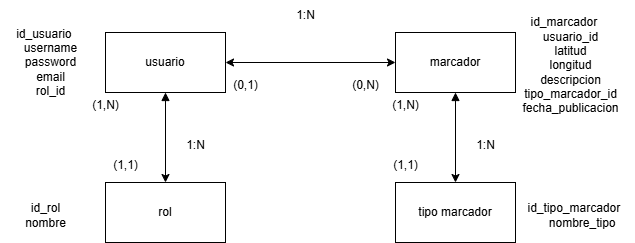

The diagram above was exported from draw.io. Its source (the exported page's mxGraphModel, read from the mxfile embedded in the PNG):
<mxGraphModel dx="472" dy="745" grid="1" gridSize="10" guides="1" tooltips="1" connect="1" arrows="1" fold="1" page="1" pageScale="1" pageWidth="827" pageHeight="1169" math="0" shadow="0">
  <root>
    <mxCell id="0" />
    <mxCell id="1" parent="0" />
    <mxCell id="h7S176KYw9xy5yaTbZiC-8" style="edgeStyle=orthogonalEdgeStyle;rounded=0;orthogonalLoop=1;jettySize=auto;html=1;entryX=0.5;entryY=0;entryDx=0;entryDy=0;startArrow=block;startFill=1;" edge="1" parent="1" source="h7S176KYw9xy5yaTbZiC-5" target="h7S176KYw9xy5yaTbZiC-7">
      <mxGeometry relative="1" as="geometry" />
    </mxCell>
    <mxCell id="h7S176KYw9xy5yaTbZiC-11" style="edgeStyle=orthogonalEdgeStyle;rounded=0;orthogonalLoop=1;jettySize=auto;html=1;entryX=0;entryY=0.5;entryDx=0;entryDy=0;startArrow=classic;startFill=1;" edge="1" parent="1" source="h7S176KYw9xy5yaTbZiC-5" target="h7S176KYw9xy5yaTbZiC-9">
      <mxGeometry relative="1" as="geometry" />
    </mxCell>
    <mxCell id="h7S176KYw9xy5yaTbZiC-5" value="usuario" style="rounded=0;whiteSpace=wrap;html=1;" vertex="1" parent="1">
      <mxGeometry x="280" y="130" width="120" height="60" as="geometry" />
    </mxCell>
    <mxCell id="h7S176KYw9xy5yaTbZiC-6" value="&lt;div&gt;id_usuario&amp;nbsp;&lt;/div&gt;&lt;div&gt;&lt;span style=&quot;background-color: transparent; color: light-dark(rgb(0, 0, 0), rgb(255, 255, 255));&quot;&gt;&amp;nbsp; &amp;nbsp; username&amp;nbsp;&lt;/span&gt;&lt;/div&gt;&lt;div&gt;&amp;nbsp; &amp;nbsp; password&amp;nbsp;&lt;/div&gt;&lt;div&gt;&amp;nbsp; &amp;nbsp; email&amp;nbsp;&lt;/div&gt;&lt;div&gt;&amp;nbsp; &amp;nbsp; rol_id&amp;nbsp;&lt;/div&gt;" style="text;html=1;align=center;verticalAlign=middle;resizable=0;points=[];autosize=1;strokeColor=none;fillColor=none;" vertex="1" parent="1">
      <mxGeometry x="175" y="115" width="90" height="90" as="geometry" />
    </mxCell>
    <mxCell id="h7S176KYw9xy5yaTbZiC-7" value="rol" style="rounded=0;whiteSpace=wrap;html=1;" vertex="1" parent="1">
      <mxGeometry x="280" y="280" width="120" height="60" as="geometry" />
    </mxCell>
    <mxCell id="h7S176KYw9xy5yaTbZiC-13" style="edgeStyle=orthogonalEdgeStyle;rounded=0;orthogonalLoop=1;jettySize=auto;html=1;startArrow=block;startFill=1;" edge="1" parent="1" source="h7S176KYw9xy5yaTbZiC-9" target="h7S176KYw9xy5yaTbZiC-12">
      <mxGeometry relative="1" as="geometry" />
    </mxCell>
    <mxCell id="h7S176KYw9xy5yaTbZiC-9" value="marcador" style="rounded=0;whiteSpace=wrap;html=1;" vertex="1" parent="1">
      <mxGeometry x="570" y="130" width="120" height="60" as="geometry" />
    </mxCell>
    <mxCell id="h7S176KYw9xy5yaTbZiC-12" value="tipo marcador" style="rounded=0;whiteSpace=wrap;html=1;" vertex="1" parent="1">
      <mxGeometry x="570" y="280" width="120" height="60" as="geometry" />
    </mxCell>
    <mxCell id="h7S176KYw9xy5yaTbZiC-15" value="1:N" style="text;html=1;align=center;verticalAlign=middle;resizable=0;points=[];autosize=1;strokeColor=none;fillColor=none;" vertex="1" parent="1">
      <mxGeometry x="640" y="228" width="40" height="30" as="geometry" />
    </mxCell>
    <mxCell id="h7S176KYw9xy5yaTbZiC-16" value="1:N" style="text;html=1;align=center;verticalAlign=middle;resizable=0;points=[];autosize=1;strokeColor=none;fillColor=none;" vertex="1" parent="1">
      <mxGeometry x="460" y="98" width="40" height="30" as="geometry" />
    </mxCell>
    <mxCell id="h7S176KYw9xy5yaTbZiC-17" value="1:N" style="text;html=1;align=center;verticalAlign=middle;resizable=0;points=[];autosize=1;strokeColor=none;fillColor=none;" vertex="1" parent="1">
      <mxGeometry x="350" y="228" width="40" height="30" as="geometry" />
    </mxCell>
    <mxCell id="h7S176KYw9xy5yaTbZiC-18" value="id_rol&lt;div&gt;nombre&lt;/div&gt;" style="text;html=1;align=center;verticalAlign=middle;resizable=0;points=[];autosize=1;strokeColor=none;fillColor=none;" vertex="1" parent="1">
      <mxGeometry x="190" y="293" width="60" height="40" as="geometry" />
    </mxCell>
    <mxCell id="h7S176KYw9xy5yaTbZiC-20" value="&lt;div&gt;id_marcador&amp;nbsp;&lt;/div&gt;&lt;div&gt;&amp;nbsp; &amp;nbsp; usuario_id&amp;nbsp;&lt;/div&gt;&lt;div&gt;&amp;nbsp; &amp;nbsp; latitud&amp;nbsp;&lt;/div&gt;&lt;div&gt;&amp;nbsp; &amp;nbsp; longitud&amp;nbsp;&lt;/div&gt;&lt;div&gt;&amp;nbsp; &amp;nbsp; descripcion&amp;nbsp;&lt;/div&gt;&lt;div&gt;&amp;nbsp; &amp;nbsp; tipo_marcador_id&amp;nbsp;&lt;/div&gt;&lt;div&gt;&amp;nbsp; &amp;nbsp; fecha_publicacion&amp;nbsp;&lt;/div&gt;" style="text;html=1;align=center;verticalAlign=middle;resizable=0;points=[];autosize=1;strokeColor=none;fillColor=none;" vertex="1" parent="1">
      <mxGeometry x="670" y="108" width="140" height="110" as="geometry" />
    </mxCell>
    <mxCell id="h7S176KYw9xy5yaTbZiC-22" value="&lt;div&gt;id_tipo_marcador&amp;nbsp;&lt;/div&gt;&lt;div&gt;&amp;nbsp; &amp;nbsp; nombre_tipo&lt;/div&gt;" style="text;html=1;align=center;verticalAlign=middle;resizable=0;points=[];autosize=1;strokeColor=none;fillColor=none;" vertex="1" parent="1">
      <mxGeometry x="690" y="293" width="120" height="40" as="geometry" />
    </mxCell>
    <mxCell id="h7S176KYw9xy5yaTbZiC-24" value="(1,1)" style="text;html=1;align=center;verticalAlign=middle;resizable=0;points=[];autosize=1;strokeColor=none;fillColor=none;" vertex="1" parent="1">
      <mxGeometry x="275" y="248" width="50" height="30" as="geometry" />
    </mxCell>
    <mxCell id="h7S176KYw9xy5yaTbZiC-25" value="(1,N)" style="text;html=1;align=center;verticalAlign=middle;resizable=0;points=[];autosize=1;strokeColor=none;fillColor=none;" vertex="1" parent="1">
      <mxGeometry x="255" y="188" width="50" height="30" as="geometry" />
    </mxCell>
    <mxCell id="h7S176KYw9xy5yaTbZiC-26" value="(0,1)" style="text;html=1;align=center;verticalAlign=middle;resizable=0;points=[];autosize=1;strokeColor=none;fillColor=none;" vertex="1" parent="1">
      <mxGeometry x="395" y="168" width="50" height="30" as="geometry" />
    </mxCell>
    <mxCell id="h7S176KYw9xy5yaTbZiC-27" value="(0,N)" style="text;html=1;align=center;verticalAlign=middle;resizable=0;points=[];autosize=1;strokeColor=none;fillColor=none;" vertex="1" parent="1">
      <mxGeometry x="515" y="168" width="50" height="30" as="geometry" />
    </mxCell>
    <mxCell id="h7S176KYw9xy5yaTbZiC-28" value="(1,1)" style="text;html=1;align=center;verticalAlign=middle;resizable=0;points=[];autosize=1;strokeColor=none;fillColor=none;" vertex="1" parent="1">
      <mxGeometry x="555" y="248" width="50" height="30" as="geometry" />
    </mxCell>
    <mxCell id="h7S176KYw9xy5yaTbZiC-29" value="(1,N)" style="text;html=1;align=center;verticalAlign=middle;resizable=0;points=[];autosize=1;strokeColor=none;fillColor=none;" vertex="1" parent="1">
      <mxGeometry x="555" y="188" width="50" height="30" as="geometry" />
    </mxCell>
  </root>
</mxGraphModel>